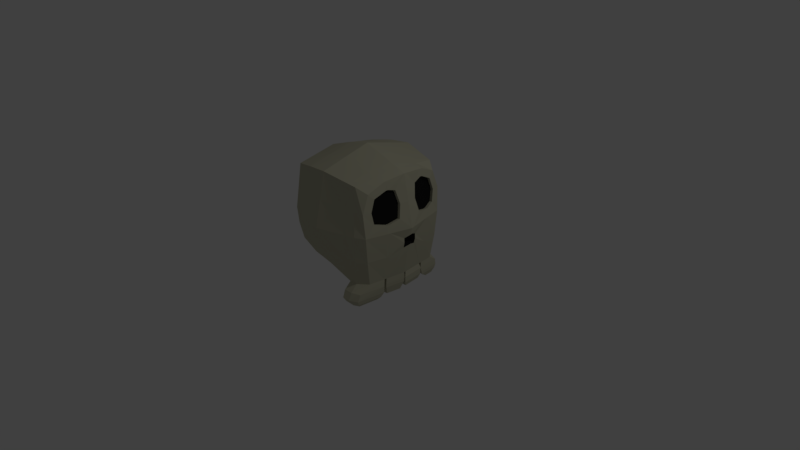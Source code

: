 # Source: Skull.blend  (saved by Blender 2.79.0; exported with 4.5.12 LTS)
import bpy
from mathutils import Matrix  # noqa: F401  (used for matrix-valued properties, if any)

bpy.ops.wm.read_factory_settings(use_empty=True)
scene = bpy.context.scene
scene.name = 'Scene'

# ---- collections
col_collection_1 = bpy.data.collections.new('Collection 1'); scene.collection.children.link(col_collection_1)

# ---- materials (node trees are filled in below, after node groups)
mat_material = bpy.data.materials.new('Material')
mat_material.alpha_threshold = 0.0
mat_material.roughness = 0.5
mat_material.line_color = (0.0, 0.0, 0.0, 1.0)
mat_material_001 = bpy.data.materials.new('Material.001')
mat_material_001.alpha_threshold = 0.0
mat_material_001.roughness = 0.5
mat_material_002 = bpy.data.materials.new('Material.002')
mat_material_002.alpha_threshold = 0.0
mat_material_002.roughness = 0.5

# ---- material node trees
mat_material_001.use_nodes = True; mat_material_001.node_tree.nodes.clear()
_N = mat_material_001.node_tree.nodes; _L = mat_material_001.node_tree.links
n0 = _N.new('ShaderNodeOutputMaterial'); n0.name = 'Material Output'; n0.location = (300, 300)
n1 = _N.new('ShaderNodeBsdfDiffuse'); n1.name = 'Diffuse BSDF'; n1.location = (10, 300)
n1.inputs[0].default_value = (0.5204, 0.5057, 0.3741, 1.0)
_L.new(n1.outputs[0], n0.inputs[0])
n0.is_active_output = True
mat_material_002.use_nodes = True; mat_material_002.node_tree.nodes.clear()
_N = mat_material_002.node_tree.nodes; _L = mat_material_002.node_tree.links
n0 = _N.new('ShaderNodeOutputMaterial'); n0.name = 'Material Output'; n0.location = (300, 300)
n1 = _N.new('ShaderNodeBsdfDiffuse'); n1.name = 'Diffuse BSDF'; n1.location = (10, 300)
n1.inputs[0].default_value = (0.01397, 0.01397, 0.01397, 1.0)
_L.new(n1.outputs[0], n0.inputs[0])
n0.is_active_output = True

# ---- world
world_world = bpy.data.worlds.new('World'); scene.world = world_world
world_world.color = (0.05088, 0.05088, 0.05088)
world_world.use_sun_shadow = False
world_world.sun_shadow_jitter_overblur = 0.0
world_world.cycles.sampling_method = 'MANUAL'

# ---- cameras
cam_camera = bpy.data.cameras.new('Camera')
cam_camera.clip_end = 100.0
cam_camera.lens = 35.0
cam_camera.sensor_width = 32.0
cam_camera.sensor_height = 18.0
cam_camera.ortho_scale = 7.314
cam_camera.dof.focus_distance = 0.0

# ---- lights
light_lamp = bpy.data.lights.new('Lamp', 'POINT')
light_lamp.transmission_factor = 0.0
light_lamp.cutoff_distance = 30.0
light_lamp.energy = 100.0
light_lamp.shadow_buffer_clip_start = 1.001
light_lamp.shadow_soft_size = 0.1
light_lamp.shadow_maximum_resolution = 0.006
light_lamp.use_absolute_resolution = True

# ---- meshes
me_cube = bpy.data.meshes.new('Cube')
me_cube.from_pydata([(0.8899, 0.7768, -1.003), (0.8903, -0.7738, -1.003), (-0.8757, -0.8878, -0.6519), (-0.8757, 0.8878, -0.6331), (0.942, 0.6844, 0.7017), (0.9439, -0.6807, 0.698), (-0.8757, -0.8878, 0.8992), (-0.8757, 0.8878, 0.8992), (2.126e-07, 0.961, -0.8274), (-3.77e-08, -0.961, -0.8274), (2.291e-07, 1.036, 1.046), (-5.232e-07, -1.036, 1.046), (1.117, -5.242e-05, -0.3694), (-0.9892, 3.002e-07, -0.7115), (0.9914, -0.2241, 0.7528), (-0.9892, 1.567e-07, 1.01), (-1.748e-07, -2.302e-07, 1.315), (1.152e-07, 1.384e-07, -1.003), (0.9745, 0.7235, 0.2219), (0.9743, -0.7188, 0.2261), (-0.955, -0.965, 0.0), (-0.955, 0.965, 0.0), (2.651e-07, 1.256, 0.0), (-3.247e-07, -1.256, 0.0), (-1.198, 2.892e-07, 0.0), (1.11, -0.226, 0.2277), (0.5455, 0.9436, -1.003), (0.5455, -0.9436, -1.003), (0.5455, 0.9436, 0.9547), (0.5455, -0.9436, 0.9547), (0.6163, 1.041e-08, -1.003), (0.6163, -4.17e-07, 1.125), (0.595, -1.075, 0.0), (0.595, 1.075, 0.0), (0.9324, -0.4439, -1.003), (0.9601, -0.427, 0.7902), (-3.49e-07, -0.5178, 1.181), (-0.9324, -0.4439, -0.7115), (-0.9324, -0.4439, 0.9545), (3.876e-08, -0.5178, -1.003), (-1.076, -0.4825, 0.0), (1.053, -0.4767, 0.1646), (0.5809, -0.4718, -1.003), (0.5809, -0.4718, 1.04), (-0.9324, 0.4439, -0.7115), (-0.9324, 0.4439, 0.9545), (1.639e-07, 0.5178, -1.003), (1.081, 0.1575, -0.4012), (0.9584, 0.4301, 0.8171), (2.711e-08, 0.5178, 1.181), (1.102, 0.1638, -0.1983), (-1.076, 0.4825, 0.0), (0.5809, 0.4718, 1.04), (0.5809, 0.4718, -1.003), (-0.9382, -0.3988, -0.7115), (-0.9382, -0.3988, 0.9601), (4.654e-08, -0.4652, -1.003), (-1.089, -0.4334, 0.0), (0.5845, -0.4238, -1.003), (1.09, -0.1104, -0.4012), (0.97, -0.3825, 0.7965), (-3.313e-07, -0.4652, 1.195), (1.113, -0.1159, -0.198), (0.5845, -0.4238, 1.048), (1.109, 0.04109, -0.3693), (0.985, 0.261, 0.7523), (-1.565e-07, 0.04698, 1.303), (1.161, 0.03427, -0.1356), (0.6131, 0.0428, 1.117), (-0.9841, 0.04027, -0.7115), (-0.9841, 0.04027, 1.005), (1.196e-07, 0.04698, -1.003), (-1.187, 0.04377, 0.0), (0.6131, 0.0428, -1.003), (-0.9256, 0.4974, -0.7115), (-0.9256, 0.4974, 0.9478), (1.698e-07, 0.5802, -1.003), (-1.062, 0.5406, 0.0), (0.5767, 0.5286, -1.003), (0.9256, 0.4974, -1.003), (0.9493, 0.4824, 0.8033), (5.145e-08, 0.5802, 1.165), (1.039, 0.5348, 0.1693), (0.5767, 0.5286, 1.03), (0.9324, -0.4548, -1.278), (0.8757, -1.054, -1.278), (0.5455, -1.129, -1.278), (0.5809, -0.4924, -1.278), (0.9018, -0.5053, -1.365), (0.8537, -1.012, -1.365), (0.5746, -1.076, -1.365), (0.6045, -0.5371, -1.365), (0.5694, -0.4962, -1.14), (0.5314, -1.067, -1.14), (0.8864, -0.9999, -1.14), (0.9474, -0.4625, -1.14), (0.9892, 0.01185, -1.124), (0.6163, 0.01185, -1.124), (0.5845, -0.4364, -1.124), (0.9382, -0.4099, -1.124), (0.9821, 0.004392, -1.197), (0.622, 0.004392, -1.197), (0.5913, -0.4285, -1.197), (0.9329, -0.4029, -1.197), (0.9304, -0.04993, -1.358), (0.6634, -0.04993, -1.358), (0.6406, -0.3709, -1.358), (0.8939, -0.3519, -1.358), (0.8464, -0.1381, -1.408), (0.7306, -0.1381, -1.408), (0.7207, -0.2773, -1.408), (0.8306, -0.2691, -1.408), (0.8028, -4.734e-07, 1.067), (0.7106, 0.9157, -1.003), (0.7106, -0.9351, -1.003), (0.7106, 0.9157, 0.9269), (0.7106, -0.9157, 0.9269), (0.8028, -2.833e-08, -1.003), (0.775, -1.02, 0.0), (0.775, 1.02, 0.0), (0.7567, -0.4579, 0.9972), (0.7567, -0.4231, -1.003), (0.7567, 0.4578, -1.003), (0.7567, 0.4578, 0.9972), (0.7614, -0.4113, -1.003), (0.7614, -0.4113, 1.004), (0.7986, 0.04153, -1.003), (0.7986, 0.04153, 1.061), (0.7511, 0.513, 0.9887), (0.7511, 0.513, -1.003), (0.7106, -1.131, -1.278), (0.7567, -0.4404, -1.278), (0.7142, -1.078, -1.365), (0.7531, -0.4937, -1.365), (0.7089, -1.067, -1.14), (0.7584, -0.4469, -1.14), (0.8028, 0.01185, -1.124), (0.7614, -0.4232, -1.124), (0.802, 0.004392, -1.197), (0.7621, -0.4157, -1.197), (0.7969, -0.04993, -1.358), (0.7672, -0.3614, -1.358), (0.7885, -0.1381, -1.408), (0.7756, -0.2732, -1.408), (0.8585, -0.5557, -1.417), (0.8228, -0.9723, -1.417), (0.7192, -1.027, -1.417), (0.6156, -1.025, -1.417), (0.6378, -0.5819, -1.417), (0.7481, -0.5461, -1.417), (0.5907, 0.01468, -1.102), (0.5542, 0.502, -1.102), (0.7538, 0.4861, -1.102), (0.9535, 0.4703, -1.102), (1.012, 0.01181, -1.102), (0.8014, 0.01324, -1.102), (0.5969, 0.02241, -1.229), (0.5615, 0.4937, -1.229), (0.7546, 0.4784, -1.229), (0.9477, 0.4631, -1.229), (1.004, 0.01963, -1.229), (0.8006, 0.02102, -1.229), (0.6263, 0.0594, -1.316), (0.5967, 0.454, -1.316), (0.7584, 0.4412, -1.316), (0.92, 0.4283, -1.316), (0.9675, 0.05707, -1.316), (0.7969, 0.05823, -1.316), (0.7253, 0.1839, -1.364), (0.715, 0.3204, -1.364), (0.771, 0.3159, -1.364), (0.8269, 0.3115, -1.364), (0.8433, 0.1831, -1.364), (0.7843, 0.1835, -1.364), (0.8789, 0.9328, -1.107), (0.9315, 0.4889, -1.107), (0.705, 0.9645, -1.107), (0.7477, 0.5066, -1.107), (0.8772, 0.9509, -1.219), (0.9284, 0.5187, -1.219), (0.7079, 0.9817, -1.219), (0.7495, 0.536, -1.219), (0.8703, 0.9342, -1.29), (0.9157, 0.5506, -1.29), (0.7201, 0.9616, -1.29), (0.7569, 0.5659, -1.29), (0.8416, 0.8713, -1.39), (0.8631, 0.6897, -1.39), (0.7705, 0.8842, -1.39), (0.7879, 0.6969, -1.39), (0.9841, 0.04027, -1.003), (0.9892, -6.707e-08, -1.003), (1.101, 0.2647, 0.2236), (1.172, -0.0005539, -0.136), (1.049, 0.4757, 0.1687), (0.9324, 0.4439, -1.003), (0.9382, -0.3988, -1.003), (1.062, -0.4266, 0.164), (1.047, -0.01022, -0.1119), (0.9921, -0.009718, -0.3454), (1.036, 0.0246, -0.1116), (0.9839, 0.03142, -0.3453), (0.977, 0.1541, -0.1743), (0.9557, 0.1478, -0.3771), (0.9647, -0.1201, -0.3772), (0.9875, -0.1256, -0.174), (0.9804, 0.864, 0.0), (0.9052, 0.7972, 0.8112), (0.9256, 0.4974, 0.9478), (0.9324, 0.4439, 0.9545), (1.062, 0.5406, 0.0), (1.076, 0.4825, 0.0), (0.9841, 0.04027, 1.005), (1.187, 0.04377, 0.0), (0.9674, -0.9157, 0.0), (0.9066, -0.794, 0.8081), (0.9324, -0.4439, 0.9545), (0.9892, -5.299e-07, 1.01), (1.198, -3.492e-07, 0.0), (1.076, -0.4825, 0.0), (0.9382, -0.3988, 0.9601), (1.089, -0.4334, 0.0), (0.9153, 0.9264, 0.4496), (0.9153, -0.9264, 0.4496), (-0.9153, -0.9264, 0.4496), (-0.9153, 0.9264, 0.4496), (2.471e-07, 1.146, 0.5231), (-4.24e-07, -1.146, 0.5231), (-1.094, 2.23e-07, 0.5049), (1.094, -4.396e-07, 0.5049), (0.5703, 1.009, 0.4773), (0.5703, -1.009, 0.4773), (-1.004, -0.4632, 0.4772), (-1.004, 0.4632, 0.4772), (-1.014, -0.4161, 0.4801), (-1.086, 0.04202, 0.5024), (1.086, 0.04202, 0.5024), (-0.9937, 0.519, 0.4739), (0.7428, -0.9678, 0.4635), (0.7428, 0.9678, 0.4635), (0.9446, 0.7747, 0.4579), (1.055, 0.2001, 0.4921), (0.9481, -0.7565, 0.4589), (1.061, -0.1689, 0.4939), (0.9481, -0.4517, 0.4682), (0.9947, -0.4766, 0.1554), (0.9452, 0.453, 0.4837), (0.9907, 0.4758, 0.1595), (0.9572, -0.4045, 0.471), (1.003, -0.4265, 0.1547), (0.9354, 0.5087, 0.4771), (0.9802, 0.5349, 0.1601), (0.886, 0.7748, 0.4487), (0.8834, 0.6845, 0.6924), (0.8906, 0.4825, 0.794), (0.8997, 0.4302, 0.8078), (0.9263, 0.2611, 0.7431), (1.043, 0.2648, 0.2144), (0.9966, 0.2002, 0.4828), (0.9159, 0.7236, 0.2127), (0.8895, -0.7564, 0.4497), (0.8853, -0.6806, 0.6888), (0.9014, -0.4269, 0.7809), (1.003, -0.1688, 0.4847), (1.051, -0.2259, 0.2185), (0.9156, -0.7187, 0.2168), (0.9113, -0.3824, 0.7872), (0.9327, -0.224, 0.7436), (-0.4371, 0.9492, -0.7541), (-0.4371, -0.95, -0.7637), (-0.4371, 0.9876, 0.9953), (-0.4371, -0.9884, 0.9953), (-0.4954, -0.0004101, 1.19), (-0.4954, -0.0004098, -0.8844), (-0.4778, 1.14, -0.00394), (-0.4778, -1.141, -0.00394), (-0.4662, -0.4944, 1.093), (-0.4662, -0.4944, -0.8844), (-0.4662, 0.4936, -0.8844), (-0.4662, 0.4936, 1.093), (-0.4692, -0.4442, -0.8844), (-0.4692, -0.4442, 1.103), (-0.4927, 0.0444, -0.8844), (-0.4927, 0.0444, 1.182), (-0.4627, 0.5531, 1.081), (-0.4627, 0.5531, -0.8844), (-0.4574, 1.064, 0.4957), (-0.4574, -1.065, 0.4957), (-0.003446, -1.127, -0.4141), (-1.115, -0.0001841, -0.3551), (0.9474, 0.834, -0.5032), (0.941, -0.8591, -0.5032), (-0.9342, -0.9422, -0.3248), (-0.9342, 0.9418, -0.3153), (-0.003446, 1.127, -0.4141), (0.5764, -1.026, -0.5032), (0.5764, 1.026, -0.5032), (1.018, -0.4712, -0.5032), (-1.025, -0.4712, -0.3551), (-1.025, 0.4708, -0.3551), (1.018, 0.4708, -0.5032), (1.027, -0.4233, -0.5032), (-1.034, -0.4233, -0.3551), (-1.107, 0.04254, -0.3551), (1.007, 0.5276, -0.5032), (-1.014, 0.5276, -0.3551), (0.7519, 0.9839, -0.5032), (0.7519, -0.9941, -0.5032), (1.106, 0.1631, -0.2982), (1.116, -0.1153, -0.298), (1.033, -0.01032, -0.2259), (1.024, 0.0283, -0.2257), (0.9792, 0.1533, -0.2738), (0.9891, -0.1251, -0.2736), (-0.4686, -1.063, -0.3837), (-0.4686, 1.062, -0.3788)], [], [(277, 269, 2, 37), (276, 38, 6, 271), (19, 41, 245, 265), (287, 271, 6, 224), (237, 75, 7, 225), (315, 268, 3, 293), (296, 26, 8, 294), (231, 29, 11, 227), (43, 36, 11, 29), (42, 27, 9, 39), (73, 30, 17, 71), (68, 66, 16, 31), (234, 55, 15, 228), (236, 212, 217, 229), (283, 70, 15, 272), (282, 273, 13, 69), (59, 12, 199, 204), (302, 57, 24, 289), (295, 32, 23, 288), (230, 33, 22, 226), (286, 274, 21, 225), (305, 77, 21, 293), (314, 275, 20, 292), (297, 219, 214, 291), (239, 119, 33, 230), (307, 118, 32, 295), (127, 68, 31, 112), (126, 117, 30, 73), (93, 92, 87, 86), (120, 43, 29, 116), (238, 116, 29, 231), (306, 113, 26, 296), (125, 63, 43, 120), (124, 121, 42, 58), (301, 221, 219, 297), (292, 20, 40, 298), (224, 6, 38, 232), (58, 42, 39, 56), (63, 61, 36, 43), (242, 19, 265, 260), (281, 55, 38, 276), (280, 277, 37, 54), (129, 122, 53, 78), (128, 83, 52, 123), (303, 72, 51, 299), (304, 210, 211, 300), (285, 278, 44, 74), (284, 75, 45, 279), (192, 194, 247, 257), (83, 81, 49, 52), (78, 53, 46, 76), (235, 70, 45, 233), (273, 280, 54, 13), (272, 15, 55, 281), (25, 243, 263, 264), (31, 16, 61, 63), (30, 58, 56, 17), (309, 59, 204, 313), (191, 196, 99, 96), (112, 31, 63, 125), (298, 40, 57, 302), (232, 38, 55, 234), (228, 15, 70, 235), (289, 24, 72, 303), (53, 122, 152, 151), (123, 52, 68, 127), (50, 67, 200, 202), (278, 282, 69, 44), (279, 45, 70, 283), (65, 241, 258, 256), (52, 49, 66, 68), (53, 73, 71, 46), (26, 78, 76, 8), (28, 10, 81, 83), (48, 65, 256, 255), (270, 7, 75, 284), (268, 285, 74, 3), (290, 206, 210, 304), (115, 28, 83, 128), (113, 129, 78, 26), (299, 51, 77, 305), (233, 45, 75, 237), (84, 85, 89, 88), (95, 94, 85, 84), (135, 95, 84, 131), (134, 93, 86, 130), (91, 133, 149, 148), (131, 84, 88, 133), (130, 86, 90, 132), (86, 87, 91, 90), (114, 27, 93, 134), (121, 34, 95, 135), (34, 1, 94, 95), (27, 42, 92, 93), (137, 98, 102, 139), (124, 58, 98, 137), (117, 191, 96, 136), (58, 30, 97, 98), (102, 101, 105, 106), (98, 97, 101, 102), (96, 99, 103, 100), (136, 96, 100, 138), (104, 107, 111, 108), (100, 103, 107, 104), (138, 100, 104, 140), (139, 102, 106, 141), (142, 143, 110, 109), (140, 104, 108, 142), (141, 106, 110, 143), (106, 105, 109, 110), (107, 141, 143, 111), (105, 140, 142, 109), (108, 111, 143, 142), (103, 139, 141, 107), (101, 138, 140, 105), (97, 136, 138, 101), (30, 117, 136, 97), (196, 124, 137, 99), (99, 137, 139, 103), (42, 121, 135, 92), (1, 114, 134, 94), (85, 130, 132, 89), (87, 131, 133, 91), (133, 88, 144, 149), (94, 134, 130, 85), (92, 135, 131, 87), (0, 79, 175, 174), (207, 115, 128, 208), (209, 123, 127, 212), (122, 195, 153, 152), (217, 112, 125, 220), (208, 128, 123, 209), (79, 195, 122, 129), (196, 34, 121, 124), (220, 125, 120, 216), (290, 0, 113, 306), (223, 215, 116, 238), (216, 120, 116, 215), (190, 191, 117, 126), (212, 127, 112, 217), (291, 214, 118, 307), (222, 206, 119, 239), (149, 146, 147, 148), (144, 145, 146, 149), (132, 90, 147, 146), (89, 132, 146, 145), (90, 91, 148, 147), (88, 89, 145, 144), (154, 155, 161, 160), (150, 151, 157, 156), (126, 73, 150, 155), (73, 53, 151, 150), (190, 126, 155, 154), (195, 190, 154, 153), (159, 160, 166, 165), (158, 159, 165, 164), (155, 150, 156, 161), (151, 152, 158, 157), (152, 153, 159, 158), (153, 154, 160, 159), (167, 162, 168, 173), (166, 167, 173, 172), (156, 157, 163, 162), (160, 161, 167, 166), (161, 156, 162, 167), (157, 158, 164, 163), (170, 173, 168, 169), (171, 172, 173, 170), (163, 164, 170, 169), (164, 165, 171, 170), (165, 166, 172, 171), (162, 163, 169, 168), (177, 176, 180, 181), (79, 129, 177, 175), (129, 113, 176, 177), (113, 0, 174, 176), (179, 181, 185, 183), (176, 174, 178, 180), (175, 177, 181, 179), (174, 175, 179, 178), (183, 185, 189, 187), (178, 179, 183, 182), (181, 180, 184, 185), (180, 178, 182, 184), (186, 187, 189, 188), (182, 183, 187, 186), (185, 184, 188, 189), (184, 182, 186, 188), (64, 12, 191, 190), (193, 67, 213, 218), (308, 47, 195, 300), (12, 59, 196, 191), (62, 193, 218, 221), (309, 62, 221, 301), (47, 64, 190, 195), (67, 50, 211, 213), (311, 200, 198, 310), (310, 198, 205, 313), (312, 202, 200, 311), (67, 193, 198, 200), (64, 47, 203, 201), (193, 62, 205, 198), (308, 50, 202, 312), (12, 64, 201, 199), (240, 18, 206, 222), (48, 80, 208, 209), (82, 194, 211, 210), (65, 48, 209, 212), (194, 192, 213, 211), (241, 65, 212, 236), (80, 4, 207, 208), (18, 82, 210, 206), (242, 5, 215, 223), (5, 35, 216, 215), (243, 25, 218, 229), (41, 19, 214, 219), (35, 60, 220, 216), (197, 41, 219, 221), (60, 14, 217, 220), (25, 197, 221, 218), (14, 243, 229, 217), (19, 242, 223, 214), (192, 241, 236, 213), (4, 240, 222, 207), (207, 222, 239, 115), (214, 223, 238, 118), (51, 233, 237, 77), (35, 5, 261, 262), (18, 240, 252, 259), (24, 228, 235, 72), (40, 232, 234, 57), (194, 82, 251, 247), (72, 235, 233, 51), (5, 242, 260, 261), (80, 48, 255, 254), (20, 224, 232, 40), (118, 238, 231, 32), (115, 239, 230, 28), (270, 286, 225, 7), (28, 230, 226, 10), (213, 236, 229, 218), (57, 234, 228, 24), (32, 231, 227, 23), (77, 237, 225, 21), (275, 287, 224, 20), (197, 25, 264, 249), (244, 262, 261, 260), (248, 266, 262, 244), (250, 254, 255, 246), (263, 267, 266, 248), (246, 255, 256, 258), (252, 253, 254, 250), (259, 252, 250, 251), (247, 246, 258, 257), (264, 263, 248, 249), (251, 250, 246, 247), (249, 248, 244, 245), (245, 244, 260, 265), (241, 192, 257, 258), (243, 14, 267, 263), (60, 35, 262, 266), (4, 80, 254, 253), (41, 197, 249, 245), (82, 18, 259, 251), (14, 60, 266, 267), (240, 4, 253, 252), (23, 227, 287, 275), (10, 226, 286, 270), (8, 76, 285, 268), (10, 270, 284, 81), (49, 279, 283, 66), (46, 71, 282, 278), (16, 272, 281, 61), (17, 56, 280, 273), (81, 284, 279, 49), (76, 46, 278, 285), (56, 39, 277, 280), (61, 281, 276, 36), (288, 23, 275, 314), (226, 22, 274, 286), (71, 17, 273, 282), (66, 283, 272, 16), (294, 8, 268, 315), (227, 11, 271, 287), (36, 276, 271, 11), (39, 9, 269, 277), (22, 294, 315, 274), (9, 288, 314, 269), (47, 308, 312, 203), (203, 312, 311, 201), (199, 310, 313, 204), (201, 311, 310, 199), (59, 309, 301, 196), (50, 308, 300, 211), (1, 291, 307, 114), (206, 290, 306, 119), (44, 299, 305, 74), (0, 290, 304, 79), (13, 289, 303, 69), (37, 298, 302, 54), (62, 309, 313, 205), (79, 304, 300, 195), (69, 303, 299, 44), (2, 292, 298, 37), (196, 301, 297, 34), (119, 306, 296, 33), (114, 307, 295, 27), (34, 297, 291, 1), (269, 314, 292, 2), (74, 305, 293, 3), (27, 295, 288, 9), (54, 302, 289, 13), (33, 296, 294, 22), (274, 315, 293, 21)])
me_cube.polygons.foreach_set('material_index', [1, 1, 1, 1, 1, 1, 1, 1, 1, 1, 1, 1, 1, 1, 1, 1, 2, 1, 1, 1, 1, 1, 1, 1, 1, 1, 1, 1, 1, 1, 1, 1, 1, 1, 1, 1, 1, 1, 1, 1, 1, 1, 1, 1, 1, 1, 1, 1, 1, 1, 1, 1, 1, 1, 1, 1, 1, 2, 1, 1, 1, 1, 1, 1, 1, 1, 2, 1, 1, 1, 1, 1, 1, 1, 1, 1, 1, 1, 1, 1, 1, 1, 1, 1, 1, 1, 1, 1, 1, 1, 1, 1, 1, 1, 1, 1, 1, 1, 1, 1, 1, 1, 1, 1, 1, 1, 1, 1, 1, 1, 1, 1, 1, 1, 1, 1, 1, 1, 1, 1, 1, 1, 1, 1, 1, 1, 1, 1, 1, 1, 1, 1, 1, 1, 1, 1, 1, 1, 1, 1, 1, 1, 1, 1, 1, 1, 1, 1, 1, 1, 1, 1, 1, 1, 1, 1, 1, 1, 1, 1, 1, 1, 1, 1, 1, 1, 1, 1, 1, 1, 1, 1, 1, 1, 1, 1, 1, 1, 1, 1, 1, 1, 1, 1, 1, 1, 1, 1, 1, 1, 1, 1, 1, 1, 1, 1, 2, 2, 2, 2, 2, 2, 2, 2, 1, 1, 1, 1, 1, 1, 1, 1, 1, 1, 1, 1, 1, 1, 1, 1, 1, 1, 1, 1, 1, 1, 1, 1, 1, 1, 1, 1, 1, 1, 1, 1, 1, 1, 1, 1, 1, 1, 1, 1, 1, 1, 2, 2, 2, 2, 2, 2, 2, 2, 2, 2, 2, 2, 1, 1, 1, 1, 1, 1, 1, 1, 1, 1, 1, 1, 1, 1, 1, 1, 1, 1, 1, 1, 1, 1, 1, 1, 1, 1, 1, 1, 1, 1, 2, 2, 2, 2, 1, 1, 1, 1, 1, 1, 1, 1, 2, 1, 1, 1, 1, 1, 1, 1, 1, 1, 1, 1, 1, 1])
me_cube.materials.append(mat_material)
me_cube.materials.append(mat_material_001)
me_cube.materials.append(mat_material_002)
me_cube.use_remesh_preserve_volume = False
me_cube.use_remesh_preserve_attributes = False
me_cube.use_mirror_vertex_groups = False
me_cube.update()

# ---- objects
ob_cube = bpy.data.objects.new('Cube', me_cube)
ob_lamp = bpy.data.objects.new('Lamp', light_lamp)
ob_camera = bpy.data.objects.new('Camera', cam_camera)

# ---- transforms, parenting, visibility, modifiers, constraints
ob_cube.location = (0.0, 0.0, 0.6584)
ob_cube.scale = (0.6595, 0.6595, 0.6595)
ob_cube.lock_rotations_4d = False
ob_cube.empty_display_type = 'ARROWS'
ob_cube.lineart.crease_threshold = 0.0
ob_lamp.location = (4.076, 1.005, 5.904)
ob_lamp.rotation_euler = (0.6503, 0.05522, 1.866)
ob_lamp.lock_rotations_4d = False
ob_lamp.empty_display_type = 'ARROWS'
ob_lamp.color = (0.0, 0.0, 0.0, 0.0)
ob_lamp.lineart.crease_threshold = 0.0
ob_camera.location = (7.481, -6.508, 5.344)
ob_camera.rotation_euler = (1.109, 0.0, 0.8149)
ob_camera.lock_rotations_4d = False
ob_camera.empty_display_type = 'ARROWS'
ob_camera.color = (0.0, 0.0, 0.0, 0.0)
ob_camera.display_type = 'WIRE'
ob_camera.lineart.crease_threshold = 0.0

# ---- collection membership
col_collection_1.objects.link(ob_cube)
col_collection_1.objects.link(ob_lamp)
col_collection_1.objects.link(ob_camera)

# ---- scene / render settings (as saved in the file)
scene.camera = ob_camera
scene.frame_start = 1; scene.frame_end = 250; scene.frame_set(1)
scene.render.engine = 'CYCLES'
scene.render.resolution_percentage = 50
scene.render.dither_intensity = 0.0
scene.cycles.use_denoising = False
scene.cycles.samples = 128
scene.cycles.sampling_pattern = 'TABULATED_SOBOL'
scene.cycles.use_adaptive_sampling = False
scene.cycles.use_light_tree = False
scene.cycles.blur_glossy = 0.0
scene.cycles.sample_clamp_indirect = 0.0
scene.view_settings.view_transform = 'Standard'
bpy.context.view_layer.update()
